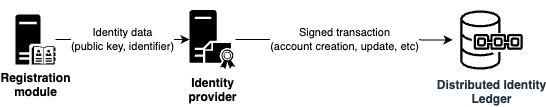

The diagram above was exported from draw.io. Its source (the exported page's mxGraphModel, read from the mxfile embedded in the PNG):
<mxGraphModel dx="483" dy="754" grid="1" gridSize="10" guides="1" tooltips="1" connect="1" arrows="1" fold="1" page="1" pageScale="1" pageWidth="850" pageHeight="1100" math="0" shadow="0">
  <root>
    <mxCell id="0" />
    <mxCell id="1" parent="0" />
    <mxCell id="rcGjN5y3pwa1QcjqS5VC-1" value="&lt;span&gt;Registration&lt;br&gt;&lt;/span&gt;&lt;span&gt;module&lt;/span&gt;&lt;br&gt;" style="pointerEvents=1;shadow=0;dashed=0;html=1;strokeColor=none;labelPosition=center;verticalLabelPosition=bottom;verticalAlign=top;align=center;shape=mxgraph.mscae.enterprise.server_directory;fillColor=#000000;fontStyle=1" parent="1" vertex="1">
      <mxGeometry x="76" y="130" width="40" height="50" as="geometry" />
    </mxCell>
    <mxCell id="rcGjN5y3pwa1QcjqS5VC-2" value="&lt;b&gt;Identity&lt;br&gt;provider&lt;/b&gt;" style="pointerEvents=1;shadow=0;dashed=0;html=1;strokeColor=none;fillColor=#000000;labelPosition=center;verticalLabelPosition=bottom;verticalAlign=top;outlineConnect=0;align=center;shape=mxgraph.office.servers.certificate_authority;" parent="1" vertex="1">
      <mxGeometry x="250" y="125.5" width="46" height="59" as="geometry" />
    </mxCell>
    <mxCell id="rcGjN5y3pwa1QcjqS5VC-3" value="&lt;b&gt;Distributed Identity&lt;br&gt;Ledger&lt;br&gt;&lt;/b&gt;" style="outlineConnect=0;fontColor=#232F3E;gradientColor=#4D72F3;gradientDirection=north;fillColor=none;strokeColor=#000000;dashed=0;verticalLabelPosition=bottom;verticalAlign=top;align=center;html=1;fontSize=12;fontStyle=0;aspect=fixed;shape=mxgraph.aws4.resourceIcon;resIcon=mxgraph.aws4.quantum_ledger_database;labelBackgroundColor=#ffffff;spacing=-6;" parent="1" vertex="1">
      <mxGeometry x="513" y="116.5" width="78" height="78" as="geometry" />
    </mxCell>
    <mxCell id="rcGjN5y3pwa1QcjqS5VC-4" value="Identity data&lt;br&gt;(public key, identifier)&lt;br&gt;" style="endArrow=classic;html=1;" parent="1" source="rcGjN5y3pwa1QcjqS5VC-1" target="rcGjN5y3pwa1QcjqS5VC-2" edge="1">
      <mxGeometry width="50" height="50" relative="1" as="geometry">
        <mxPoint x="170" y="100" as="sourcePoint" />
        <mxPoint x="220" y="50" as="targetPoint" />
      </mxGeometry>
    </mxCell>
    <mxCell id="rcGjN5y3pwa1QcjqS5VC-5" value="Signed transaction &lt;br&gt;(account creation, update, etc)" style="endArrow=classic;html=1;" parent="1" source="rcGjN5y3pwa1QcjqS5VC-2" target="rcGjN5y3pwa1QcjqS5VC-3" edge="1">
      <mxGeometry width="50" height="50" relative="1" as="geometry">
        <mxPoint x="340" y="90" as="sourcePoint" />
        <mxPoint x="390" y="40" as="targetPoint" />
      </mxGeometry>
    </mxCell>
  </root>
</mxGraphModel>